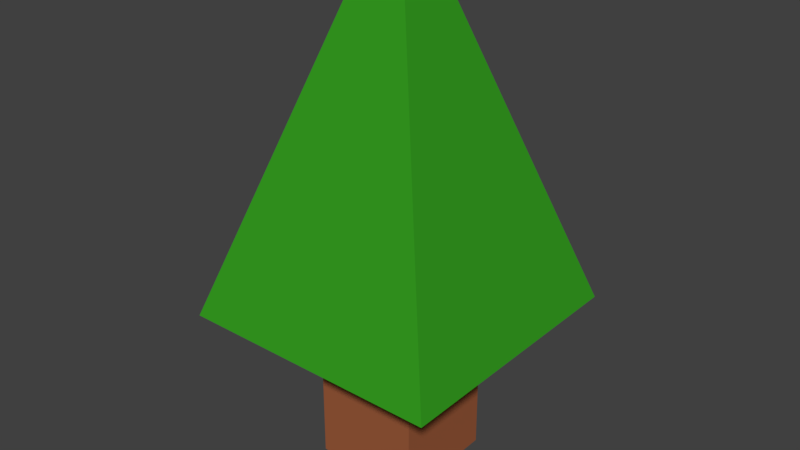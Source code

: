 # Source: tree.blend  (saved by Blender 2.79.0; exported with 4.5.12 LTS)
import bpy
from mathutils import Matrix  # noqa: F401  (used for matrix-valued properties, if any)

bpy.ops.wm.read_factory_settings(use_empty=True)
scene = bpy.context.scene
scene.name = 'Scene'

# ---- collections
col_collection_1 = bpy.data.collections.new('Collection 1'); scene.collection.children.link(col_collection_1)

# ---- materials (node trees are filled in below, after node groups)
mat_material_001 = bpy.data.materials.new('Material.001')
mat_material_001.alpha_threshold = 0.0
mat_material_001.use_transparent_shadow = False
mat_material_001.diffuse_color = (0.03563, 0.3363, 0.0149, 1.0)
mat_material_001.roughness = 0.5
mat_material_001.specular_intensity = 0.0
mat_material = bpy.data.materials.new('Material')
mat_material.alpha_threshold = 0.0
mat_material.use_transparent_shadow = False
mat_material.diffuse_color = (0.3428, 0.108, 0.04556, 1.0)
mat_material.roughness = 0.5
mat_material.line_color = (0.0, 0.0, 0.0, 1.0)

# ---- material node trees

# ---- world
world_world = bpy.data.worlds.new('World'); scene.world = world_world
world_world.color = (0.05088, 0.05088, 0.05088)
world_world.use_sun_shadow = False
world_world.sun_shadow_jitter_overblur = 0.0
world_world.cycles.sampling_method = 'MANUAL'

# ---- meshes
me_cube_001 = bpy.data.meshes.new('Cube.001')
me_cube_001.from_pydata([(-1.0, -1.0, -1.0), (-1.0, 1.0, -1.0), (1.0, -1.0, -1.0), (1.0, 1.0, -1.0), (0.1512, 0.1192, 0.6975), (0.1512, -0.1512, 0.6975), (-0.1512, -0.1512, 0.6975), (-0.1512, 0.1512, 0.6975), (0.1512, 0.1512, 0.6975)], [], [(0, 6, 7, 1), (1, 7, 8, 3), (3, 8, 4, 5, 2), (2, 5, 6, 0), (1, 3, 2, 0), (5, 4, 8, 7, 6)])
me_cube_001.materials.append(mat_material_001)
me_cube_001.use_remesh_preserve_volume = False
me_cube_001.use_remesh_preserve_attributes = False
me_cube_001.use_mirror_vertex_groups = False
me_cube_001.update()
me_cube = bpy.data.meshes.new('Cube')
me_cube.from_pydata([(1.0, 1.0, -1.0), (1.0, -1.0, -1.0), (-1.0, -1.0, -1.0), (-1.0, 1.0, -1.0), (1.0, 1.0, 1.0), (1.0, -1.0, 1.0), (-1.0, -1.0, 1.0), (-1.0, 1.0, 1.0)], [], [(0, 1, 2, 3), (4, 7, 6, 5), (0, 4, 5, 1), (1, 5, 6, 2), (2, 6, 7, 3), (4, 0, 3, 7)])
me_cube.materials.append(mat_material)
me_cube.use_remesh_preserve_volume = False
me_cube.use_remesh_preserve_attributes = False
me_cube.use_mirror_vertex_groups = False
me_cube.update()

# ---- objects
ob_cube_001 = bpy.data.objects.new('Cube.001', me_cube_001)
ob_cube = bpy.data.objects.new('Cube', me_cube)

# ---- transforms, parenting, visibility, modifiers, constraints
ob_cube_001.location = (-0.02895, 0.0, 6.714)
ob_cube_001.scale = (2.462, 2.462, 3.658)
ob_cube_001.lineart.crease_threshold = 0.0
ob_cube.location = (0.0, 0.0, 1.517)
ob_cube.scale = (1.0, 1.0, 1.481)
ob_cube.lock_rotations_4d = False
ob_cube.empty_display_type = 'ARROWS'
ob_cube.lineart.crease_threshold = 0.0

# ---- collection membership
col_collection_1.objects.link(ob_cube_001)
col_collection_1.objects.link(ob_cube)

# ---- scene / render settings (as saved in the file)
scene.frame_start = 1; scene.frame_end = 250; scene.frame_set(1)
scene.render.engine = 'BLENDER_EEVEE_NEXT'
scene.render.resolution_percentage = 50
scene.render.dither_intensity = 0.0
scene.cycles.use_denoising = False
scene.cycles.samples = 128
scene.cycles.sampling_pattern = 'TABULATED_SOBOL'
scene.cycles.use_adaptive_sampling = False
scene.cycles.use_light_tree = False
scene.cycles.blur_glossy = 0.0
scene.cycles.sample_clamp_indirect = 0.0
scene.view_settings.view_transform = 'Standard'
bpy.context.view_layer.update()

# ---- added for rendering (the .blend has no active camera and no usable light): camera, sun
cam_auto = bpy.data.cameras.new('AutoCamera')
cam_auto.lens = 50.0
cam_auto.sensor_width = 36.0
cam_auto.clip_end = 1000.0
ob_auto_camera = bpy.data.objects.new('AutoCamera', cam_auto)
scene.collection.objects.link(ob_auto_camera)
ob_auto_camera.location = (10.6686, -12.837, 13.2089)
ob_auto_camera.rotation_euler = (1.09748, -7.21219e-08, 0.694738)
scene.camera = ob_auto_camera
light_auto_sun = bpy.data.lights.new('AutoSun', 'SUN')
light_auto_sun.energy = 3.0
light_auto_sun.angle = 0.0523599
ob_auto_sun = bpy.data.objects.new('AutoSun', light_auto_sun)
scene.collection.objects.link(ob_auto_sun)
ob_auto_sun.rotation_euler = (0.872665, 0.174533, 0.523599)
bpy.context.view_layer.update()
